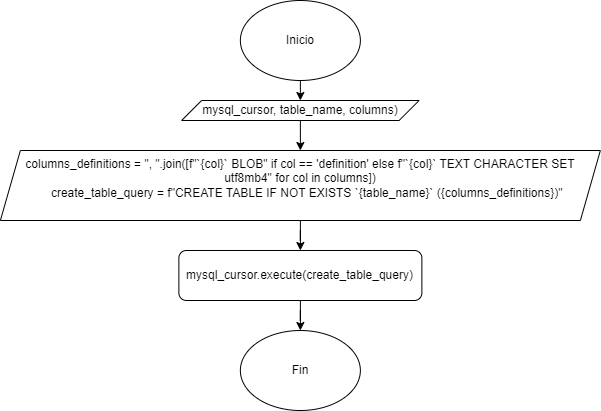

The diagram above was exported from draw.io. Its source (the exported page's mxGraphModel, read from the mxfile embedded in the PNG):
<mxGraphModel dx="1288" dy="515" grid="1" gridSize="10" guides="1" tooltips="1" connect="1" arrows="1" fold="1" page="1" pageScale="1" pageWidth="850" pageHeight="1100" math="0" shadow="0">
  <root>
    <mxCell id="0" />
    <mxCell id="1" parent="0" />
    <mxCell id="gUh5TA9iEITUQ7nOX6h2-307" style="edgeStyle=orthogonalEdgeStyle;rounded=0;orthogonalLoop=1;jettySize=auto;html=1;exitX=0.5;exitY=1;exitDx=0;exitDy=0;entryX=0.5;entryY=0;entryDx=0;entryDy=0;" edge="1" parent="1" source="gUh5TA9iEITUQ7nOX6h2-1" target="gUh5TA9iEITUQ7nOX6h2-304">
      <mxGeometry relative="1" as="geometry" />
    </mxCell>
    <mxCell id="gUh5TA9iEITUQ7nOX6h2-1" value="Inicio" style="ellipse;whiteSpace=wrap;html=1;" vertex="1" parent="1">
      <mxGeometry x="136.87" y="20" width="120" height="80" as="geometry" />
    </mxCell>
    <mxCell id="gUh5TA9iEITUQ7nOX6h2-84" style="edgeStyle=orthogonalEdgeStyle;rounded=0;orthogonalLoop=1;jettySize=auto;html=1;exitX=0.5;exitY=1;exitDx=0;exitDy=0;entryX=0;entryY=0.5;entryDx=0;entryDy=0;" edge="1" parent="1" source="gUh5TA9iEITUQ7nOX6h2-81">
      <mxGeometry relative="1" as="geometry">
        <mxPoint x="105" y="390" as="targetPoint" />
        <Array as="points">
          <mxPoint x="200" y="680" />
          <mxPoint x="40" y="680" />
          <mxPoint x="40" y="390" />
        </Array>
      </mxGeometry>
    </mxCell>
    <mxCell id="gUh5TA9iEITUQ7nOX6h2-317" style="edgeStyle=orthogonalEdgeStyle;rounded=0;orthogonalLoop=1;jettySize=auto;html=1;exitX=0.5;exitY=1;exitDx=0;exitDy=0;entryX=0.5;entryY=0;entryDx=0;entryDy=0;" edge="1" parent="1" source="gUh5TA9iEITUQ7nOX6h2-304" target="gUh5TA9iEITUQ7nOX6h2-316">
      <mxGeometry relative="1" as="geometry" />
    </mxCell>
    <mxCell id="gUh5TA9iEITUQ7nOX6h2-304" value="mysql_cursor, table_name, columns)" style="shape=parallelogram;perimeter=parallelogramPerimeter;whiteSpace=wrap;html=1;fixedSize=1;" vertex="1" parent="1">
      <mxGeometry x="78.12" y="120" width="237.5" height="20" as="geometry" />
    </mxCell>
    <mxCell id="gUh5TA9iEITUQ7nOX6h2-306" value="Fin" style="ellipse;whiteSpace=wrap;html=1;" vertex="1" parent="1">
      <mxGeometry x="136.87" y="350" width="120" height="80" as="geometry" />
    </mxCell>
    <mxCell id="gUh5TA9iEITUQ7nOX6h2-319" style="edgeStyle=orthogonalEdgeStyle;rounded=0;orthogonalLoop=1;jettySize=auto;html=1;exitX=0.5;exitY=1;exitDx=0;exitDy=0;" edge="1" parent="1" source="gUh5TA9iEITUQ7nOX6h2-316" target="gUh5TA9iEITUQ7nOX6h2-318">
      <mxGeometry relative="1" as="geometry" />
    </mxCell>
    <mxCell id="gUh5TA9iEITUQ7nOX6h2-316" value="&lt;div&gt;columns_definitions = &quot;, &quot;.join([f&quot;`{col}` BLOB&quot; if col == 'definition' else f&quot;`{col}` TEXT CHARACTER SET utf8mb4&quot; for col in columns])&lt;/div&gt;&lt;div&gt;&amp;nbsp; &amp;nbsp; create_table_query = f&quot;CREATE TABLE IF NOT EXISTS `{table_name}` ({columns_definitions})&quot;&lt;/div&gt;&lt;div&gt;&lt;br&gt;&lt;/div&gt;" style="shape=parallelogram;perimeter=parallelogramPerimeter;whiteSpace=wrap;html=1;fixedSize=1;" vertex="1" parent="1">
      <mxGeometry x="-103.13" y="170" width="600" height="70" as="geometry" />
    </mxCell>
    <mxCell id="gUh5TA9iEITUQ7nOX6h2-320" style="edgeStyle=orthogonalEdgeStyle;rounded=0;orthogonalLoop=1;jettySize=auto;html=1;exitX=0.5;exitY=1;exitDx=0;exitDy=0;" edge="1" parent="1" source="gUh5TA9iEITUQ7nOX6h2-318" target="gUh5TA9iEITUQ7nOX6h2-306">
      <mxGeometry relative="1" as="geometry" />
    </mxCell>
    <mxCell id="gUh5TA9iEITUQ7nOX6h2-318" value="mysql_cursor.execute(create_table_query)" style="rounded=1;whiteSpace=wrap;html=1;" vertex="1" parent="1">
      <mxGeometry x="75.37" y="270" width="243" height="50" as="geometry" />
    </mxCell>
  </root>
</mxGraphModel>